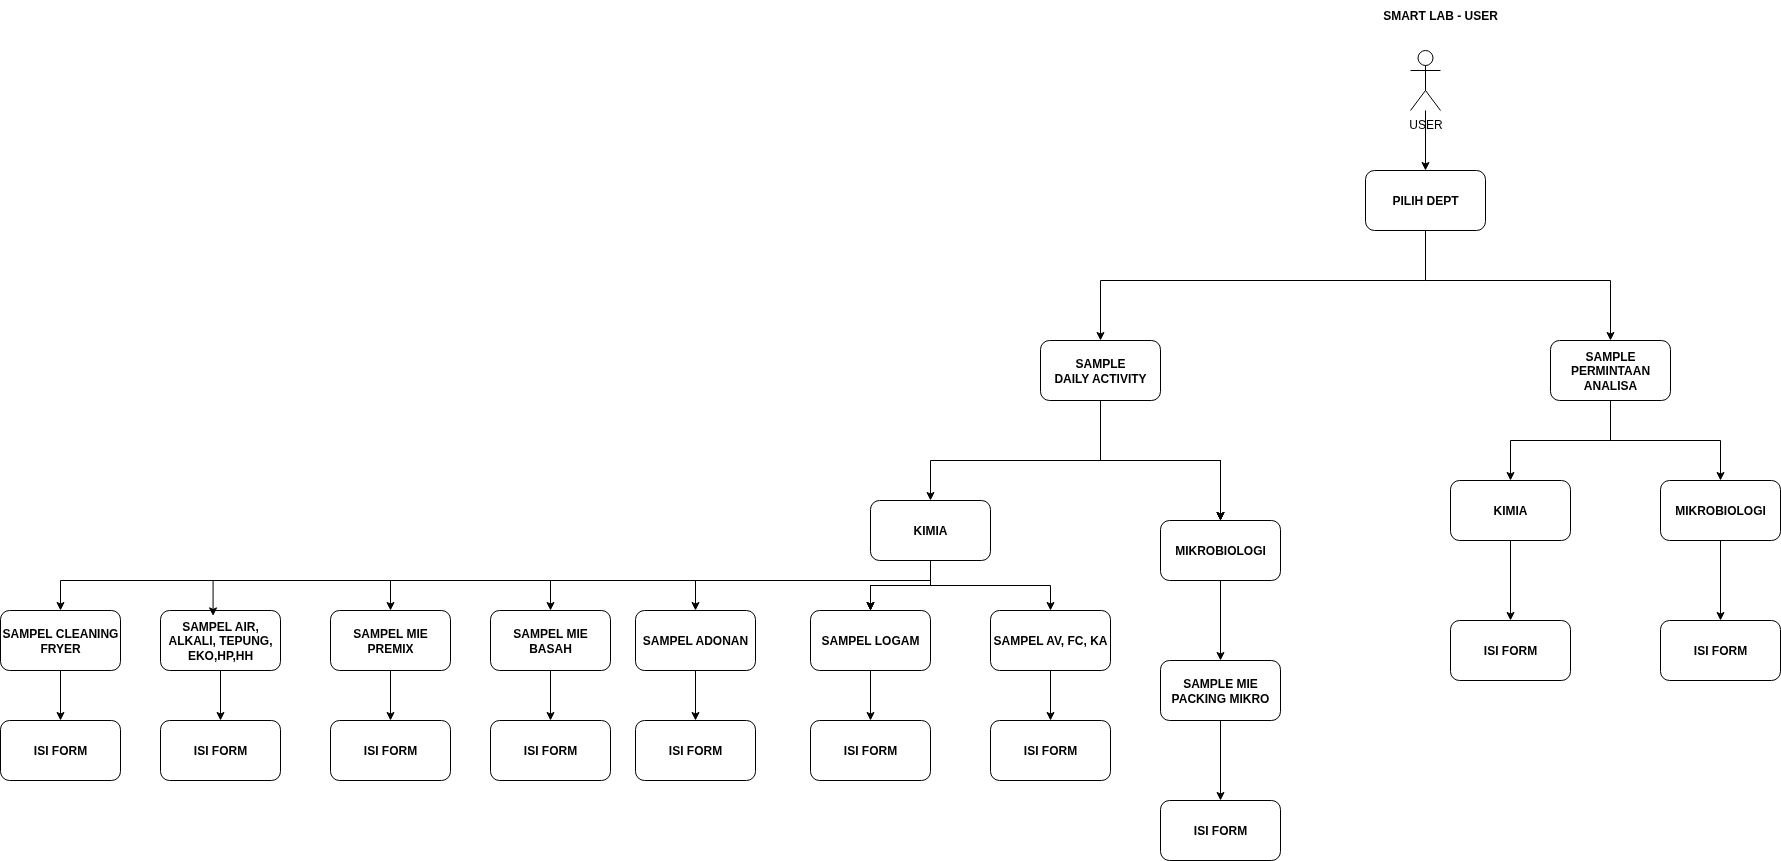

The diagram above was exported from draw.io. Its source (the exported page's mxGraphModel, read from the mxfile embedded in the PNG):
<mxGraphModel dx="2406" dy="632" grid="1" gridSize="10" guides="1" tooltips="1" connect="1" arrows="1" fold="1" page="1" pageScale="1" pageWidth="850" pageHeight="1100" math="0" shadow="0">
  <root>
    <mxCell id="0" />
    <mxCell id="1" parent="0" />
    <mxCell id="2y8wwAB81kzLAiaPWCf1-1" value="&lt;b&gt;SMART LAB - USER&lt;/b&gt;" style="text;html=1;align=center;verticalAlign=middle;whiteSpace=wrap;rounded=0;" parent="1" vertex="1">
      <mxGeometry x="290" y="30" width="180" height="30" as="geometry" />
    </mxCell>
    <mxCell id="2y8wwAB81kzLAiaPWCf1-6" value="" style="edgeStyle=orthogonalEdgeStyle;rounded=0;orthogonalLoop=1;jettySize=auto;html=1;" parent="1" source="2y8wwAB81kzLAiaPWCf1-2" target="2y8wwAB81kzLAiaPWCf1-5" edge="1">
      <mxGeometry relative="1" as="geometry" />
    </mxCell>
    <mxCell id="2y8wwAB81kzLAiaPWCf1-2" value="USER" style="shape=umlActor;verticalLabelPosition=bottom;verticalAlign=top;html=1;outlineConnect=0;" parent="1" vertex="1">
      <mxGeometry x="350" y="80" width="30" height="60" as="geometry" />
    </mxCell>
    <mxCell id="2y8wwAB81kzLAiaPWCf1-8" value="" style="edgeStyle=orthogonalEdgeStyle;rounded=0;orthogonalLoop=1;jettySize=auto;html=1;" parent="1" source="2y8wwAB81kzLAiaPWCf1-5" target="2y8wwAB81kzLAiaPWCf1-7" edge="1">
      <mxGeometry relative="1" as="geometry">
        <Array as="points">
          <mxPoint x="365" y="310" />
          <mxPoint x="40" y="310" />
        </Array>
      </mxGeometry>
    </mxCell>
    <mxCell id="2y8wwAB81kzLAiaPWCf1-11" value="" style="edgeStyle=orthogonalEdgeStyle;rounded=0;orthogonalLoop=1;jettySize=auto;html=1;" parent="1" source="2y8wwAB81kzLAiaPWCf1-5" target="2y8wwAB81kzLAiaPWCf1-10" edge="1">
      <mxGeometry relative="1" as="geometry">
        <Array as="points">
          <mxPoint x="365" y="310" />
          <mxPoint x="550" y="310" />
        </Array>
      </mxGeometry>
    </mxCell>
    <mxCell id="2y8wwAB81kzLAiaPWCf1-5" value="&lt;b&gt;PILIH DEPT&lt;/b&gt;" style="rounded=1;whiteSpace=wrap;html=1;" parent="1" vertex="1">
      <mxGeometry x="305" y="200" width="120" height="60" as="geometry" />
    </mxCell>
    <mxCell id="2y8wwAB81kzLAiaPWCf1-21" value="" style="edgeStyle=orthogonalEdgeStyle;rounded=0;orthogonalLoop=1;jettySize=auto;html=1;" parent="1" source="2y8wwAB81kzLAiaPWCf1-7" target="2y8wwAB81kzLAiaPWCf1-20" edge="1">
      <mxGeometry relative="1" as="geometry" />
    </mxCell>
    <mxCell id="2y8wwAB81kzLAiaPWCf1-22" value="" style="edgeStyle=orthogonalEdgeStyle;rounded=0;orthogonalLoop=1;jettySize=auto;html=1;" parent="1" source="2y8wwAB81kzLAiaPWCf1-7" target="2y8wwAB81kzLAiaPWCf1-20" edge="1">
      <mxGeometry relative="1" as="geometry" />
    </mxCell>
    <mxCell id="2y8wwAB81kzLAiaPWCf1-23" value="" style="edgeStyle=orthogonalEdgeStyle;rounded=0;orthogonalLoop=1;jettySize=auto;html=1;" parent="1" source="2y8wwAB81kzLAiaPWCf1-7" target="2y8wwAB81kzLAiaPWCf1-20" edge="1">
      <mxGeometry relative="1" as="geometry" />
    </mxCell>
    <mxCell id="2y8wwAB81kzLAiaPWCf1-24" value="" style="edgeStyle=orthogonalEdgeStyle;rounded=0;orthogonalLoop=1;jettySize=auto;html=1;" parent="1" source="2y8wwAB81kzLAiaPWCf1-7" target="2y8wwAB81kzLAiaPWCf1-20" edge="1">
      <mxGeometry relative="1" as="geometry" />
    </mxCell>
    <mxCell id="2y8wwAB81kzLAiaPWCf1-26" style="edgeStyle=orthogonalEdgeStyle;rounded=0;orthogonalLoop=1;jettySize=auto;html=1;entryX=0.5;entryY=0;entryDx=0;entryDy=0;fontStyle=1" parent="1" source="2y8wwAB81kzLAiaPWCf1-7" target="2y8wwAB81kzLAiaPWCf1-25" edge="1">
      <mxGeometry relative="1" as="geometry">
        <Array as="points">
          <mxPoint x="40" y="490" />
          <mxPoint x="-130" y="490" />
        </Array>
      </mxGeometry>
    </mxCell>
    <mxCell id="2y8wwAB81kzLAiaPWCf1-7" value="&lt;b&gt;SAMPLE&lt;/b&gt;&lt;div&gt;&lt;b&gt;DAILY ACTIVITY&lt;/b&gt;&lt;/div&gt;" style="whiteSpace=wrap;html=1;rounded=1;" parent="1" vertex="1">
      <mxGeometry x="-20" y="370" width="120" height="60" as="geometry" />
    </mxCell>
    <mxCell id="2y8wwAB81kzLAiaPWCf1-13" value="" style="edgeStyle=orthogonalEdgeStyle;rounded=0;orthogonalLoop=1;jettySize=auto;html=1;" parent="1" source="2y8wwAB81kzLAiaPWCf1-10" target="2y8wwAB81kzLAiaPWCf1-12" edge="1">
      <mxGeometry relative="1" as="geometry" />
    </mxCell>
    <mxCell id="2y8wwAB81kzLAiaPWCf1-15" value="" style="edgeStyle=orthogonalEdgeStyle;rounded=0;orthogonalLoop=1;jettySize=auto;html=1;" parent="1" source="2y8wwAB81kzLAiaPWCf1-10" target="2y8wwAB81kzLAiaPWCf1-14" edge="1">
      <mxGeometry relative="1" as="geometry" />
    </mxCell>
    <mxCell id="2y8wwAB81kzLAiaPWCf1-10" value="&lt;b&gt;SAMPLE&lt;/b&gt;&lt;div&gt;&lt;b&gt;PERMINTAAN ANALISA&lt;/b&gt;&lt;/div&gt;" style="whiteSpace=wrap;html=1;rounded=1;" parent="1" vertex="1">
      <mxGeometry x="490" y="370" width="120" height="60" as="geometry" />
    </mxCell>
    <mxCell id="2y8wwAB81kzLAiaPWCf1-19" value="" style="edgeStyle=orthogonalEdgeStyle;rounded=0;orthogonalLoop=1;jettySize=auto;html=1;" parent="1" source="2y8wwAB81kzLAiaPWCf1-12" target="2y8wwAB81kzLAiaPWCf1-18" edge="1">
      <mxGeometry relative="1" as="geometry" />
    </mxCell>
    <mxCell id="2y8wwAB81kzLAiaPWCf1-12" value="MIKROBIOLOGI" style="whiteSpace=wrap;html=1;rounded=1;fontStyle=1" parent="1" vertex="1">
      <mxGeometry x="600" y="510" width="120" height="60" as="geometry" />
    </mxCell>
    <mxCell id="2y8wwAB81kzLAiaPWCf1-17" value="" style="edgeStyle=orthogonalEdgeStyle;rounded=0;orthogonalLoop=1;jettySize=auto;html=1;" parent="1" source="2y8wwAB81kzLAiaPWCf1-14" target="2y8wwAB81kzLAiaPWCf1-16" edge="1">
      <mxGeometry relative="1" as="geometry" />
    </mxCell>
    <mxCell id="2y8wwAB81kzLAiaPWCf1-14" value="KIMIA" style="whiteSpace=wrap;html=1;rounded=1;fontStyle=1" parent="1" vertex="1">
      <mxGeometry x="390" y="510" width="120" height="60" as="geometry" />
    </mxCell>
    <mxCell id="2y8wwAB81kzLAiaPWCf1-16" value="ISI FORM" style="whiteSpace=wrap;html=1;rounded=1;fontStyle=1;" parent="1" vertex="1">
      <mxGeometry x="390" y="650" width="120" height="60" as="geometry" />
    </mxCell>
    <mxCell id="2y8wwAB81kzLAiaPWCf1-18" value="ISI FORM" style="whiteSpace=wrap;html=1;rounded=1;fontStyle=1;" parent="1" vertex="1">
      <mxGeometry x="600" y="650" width="120" height="60" as="geometry" />
    </mxCell>
    <mxCell id="2y8wwAB81kzLAiaPWCf1-28" value="" style="edgeStyle=orthogonalEdgeStyle;rounded=0;orthogonalLoop=1;jettySize=auto;html=1;" parent="1" source="2y8wwAB81kzLAiaPWCf1-20" target="2y8wwAB81kzLAiaPWCf1-27" edge="1">
      <mxGeometry relative="1" as="geometry" />
    </mxCell>
    <mxCell id="2y8wwAB81kzLAiaPWCf1-20" value="MIKROBIOLOGI" style="whiteSpace=wrap;html=1;rounded=1;fontStyle=1" parent="1" vertex="1">
      <mxGeometry x="100" y="550" width="120" height="60" as="geometry" />
    </mxCell>
    <mxCell id="2y8wwAB81kzLAiaPWCf1-32" value="" style="edgeStyle=orthogonalEdgeStyle;rounded=0;orthogonalLoop=1;jettySize=auto;html=1;" parent="1" source="2y8wwAB81kzLAiaPWCf1-25" target="2y8wwAB81kzLAiaPWCf1-31" edge="1">
      <mxGeometry relative="1" as="geometry" />
    </mxCell>
    <mxCell id="2y8wwAB81kzLAiaPWCf1-36" value="" style="edgeStyle=orthogonalEdgeStyle;rounded=0;orthogonalLoop=1;jettySize=auto;html=1;" parent="1" source="2y8wwAB81kzLAiaPWCf1-25" target="2y8wwAB81kzLAiaPWCf1-35" edge="1">
      <mxGeometry relative="1" as="geometry" />
    </mxCell>
    <mxCell id="2y8wwAB81kzLAiaPWCf1-38" value="" style="edgeStyle=orthogonalEdgeStyle;rounded=0;orthogonalLoop=1;jettySize=auto;html=1;" parent="1" source="2y8wwAB81kzLAiaPWCf1-25" target="2y8wwAB81kzLAiaPWCf1-37" edge="1">
      <mxGeometry relative="1" as="geometry">
        <Array as="points">
          <mxPoint x="-130" y="610" />
          <mxPoint x="-365" y="610" />
        </Array>
      </mxGeometry>
    </mxCell>
    <mxCell id="2y8wwAB81kzLAiaPWCf1-40" value="" style="edgeStyle=orthogonalEdgeStyle;rounded=0;orthogonalLoop=1;jettySize=auto;html=1;" parent="1" source="2y8wwAB81kzLAiaPWCf1-25" target="2y8wwAB81kzLAiaPWCf1-35" edge="1">
      <mxGeometry relative="1" as="geometry" />
    </mxCell>
    <mxCell id="2y8wwAB81kzLAiaPWCf1-41" value="" style="edgeStyle=orthogonalEdgeStyle;rounded=0;orthogonalLoop=1;jettySize=auto;html=1;" parent="1" source="2y8wwAB81kzLAiaPWCf1-25" target="2y8wwAB81kzLAiaPWCf1-35" edge="1">
      <mxGeometry relative="1" as="geometry" />
    </mxCell>
    <mxCell id="2y8wwAB81kzLAiaPWCf1-46" style="edgeStyle=orthogonalEdgeStyle;rounded=0;orthogonalLoop=1;jettySize=auto;html=1;entryX=0.5;entryY=0;entryDx=0;entryDy=0;" parent="1" source="2y8wwAB81kzLAiaPWCf1-25" target="2y8wwAB81kzLAiaPWCf1-42" edge="1">
      <mxGeometry relative="1" as="geometry">
        <Array as="points">
          <mxPoint x="-130" y="610" />
          <mxPoint x="-510" y="610" />
        </Array>
      </mxGeometry>
    </mxCell>
    <mxCell id="2y8wwAB81kzLAiaPWCf1-47" style="edgeStyle=orthogonalEdgeStyle;rounded=0;orthogonalLoop=1;jettySize=auto;html=1;entryX=0.5;entryY=0;entryDx=0;entryDy=0;" parent="1" source="2y8wwAB81kzLAiaPWCf1-25" target="2y8wwAB81kzLAiaPWCf1-43" edge="1">
      <mxGeometry relative="1" as="geometry">
        <Array as="points">
          <mxPoint x="-130" y="610" />
          <mxPoint x="-670" y="610" />
        </Array>
      </mxGeometry>
    </mxCell>
    <mxCell id="2y8wwAB81kzLAiaPWCf1-49" style="edgeStyle=orthogonalEdgeStyle;rounded=0;orthogonalLoop=1;jettySize=auto;html=1;entryX=0.5;entryY=0;entryDx=0;entryDy=0;" parent="1" source="2y8wwAB81kzLAiaPWCf1-25" target="2y8wwAB81kzLAiaPWCf1-45" edge="1">
      <mxGeometry relative="1" as="geometry">
        <Array as="points">
          <mxPoint x="-130" y="610" />
          <mxPoint x="-1000" y="610" />
        </Array>
      </mxGeometry>
    </mxCell>
    <mxCell id="2y8wwAB81kzLAiaPWCf1-25" value="KIMIA" style="rounded=1;whiteSpace=wrap;html=1;fontStyle=1" parent="1" vertex="1">
      <mxGeometry x="-190" y="530" width="120" height="60" as="geometry" />
    </mxCell>
    <mxCell id="2y8wwAB81kzLAiaPWCf1-30" value="" style="edgeStyle=orthogonalEdgeStyle;rounded=0;orthogonalLoop=1;jettySize=auto;html=1;" parent="1" source="2y8wwAB81kzLAiaPWCf1-27" target="2y8wwAB81kzLAiaPWCf1-29" edge="1">
      <mxGeometry relative="1" as="geometry" />
    </mxCell>
    <mxCell id="2y8wwAB81kzLAiaPWCf1-27" value="SAMPLE MIE PACKING MIKRO" style="whiteSpace=wrap;html=1;rounded=1;fontStyle=1;" parent="1" vertex="1">
      <mxGeometry x="100" y="690" width="120" height="60" as="geometry" />
    </mxCell>
    <mxCell id="2y8wwAB81kzLAiaPWCf1-29" value="ISI FORM" style="whiteSpace=wrap;html=1;rounded=1;fontStyle=1;" parent="1" vertex="1">
      <mxGeometry x="100" y="830" width="120" height="60" as="geometry" />
    </mxCell>
    <mxCell id="2y8wwAB81kzLAiaPWCf1-51" value="" style="edgeStyle=orthogonalEdgeStyle;rounded=0;orthogonalLoop=1;jettySize=auto;html=1;" parent="1" source="2y8wwAB81kzLAiaPWCf1-31" target="2y8wwAB81kzLAiaPWCf1-50" edge="1">
      <mxGeometry relative="1" as="geometry" />
    </mxCell>
    <mxCell id="2y8wwAB81kzLAiaPWCf1-31" value="SAMPEL AV, FC, KA" style="whiteSpace=wrap;html=1;rounded=1;fontStyle=1;" parent="1" vertex="1">
      <mxGeometry x="-70" y="640" width="120" height="60" as="geometry" />
    </mxCell>
    <mxCell id="2y8wwAB81kzLAiaPWCf1-63" value="" style="edgeStyle=orthogonalEdgeStyle;rounded=0;orthogonalLoop=1;jettySize=auto;html=1;" parent="1" source="2y8wwAB81kzLAiaPWCf1-35" target="2y8wwAB81kzLAiaPWCf1-52" edge="1">
      <mxGeometry relative="1" as="geometry" />
    </mxCell>
    <mxCell id="2y8wwAB81kzLAiaPWCf1-35" value="SAMPEL LOGAM" style="whiteSpace=wrap;html=1;rounded=1;fontStyle=1;" parent="1" vertex="1">
      <mxGeometry x="-250" y="640" width="120" height="60" as="geometry" />
    </mxCell>
    <mxCell id="2y8wwAB81kzLAiaPWCf1-62" value="" style="edgeStyle=orthogonalEdgeStyle;rounded=0;orthogonalLoop=1;jettySize=auto;html=1;" parent="1" source="2y8wwAB81kzLAiaPWCf1-37" target="2y8wwAB81kzLAiaPWCf1-53" edge="1">
      <mxGeometry relative="1" as="geometry" />
    </mxCell>
    <mxCell id="2y8wwAB81kzLAiaPWCf1-37" value="SAMPEL ADONAN" style="whiteSpace=wrap;html=1;rounded=1;fontStyle=1;" parent="1" vertex="1">
      <mxGeometry x="-425" y="640" width="120" height="60" as="geometry" />
    </mxCell>
    <mxCell id="2y8wwAB81kzLAiaPWCf1-61" value="" style="edgeStyle=orthogonalEdgeStyle;rounded=0;orthogonalLoop=1;jettySize=auto;html=1;" parent="1" source="2y8wwAB81kzLAiaPWCf1-42" target="2y8wwAB81kzLAiaPWCf1-54" edge="1">
      <mxGeometry relative="1" as="geometry" />
    </mxCell>
    <mxCell id="2y8wwAB81kzLAiaPWCf1-42" value="SAMPEL MIE BASAH" style="whiteSpace=wrap;html=1;rounded=1;fontStyle=1;" parent="1" vertex="1">
      <mxGeometry x="-570" y="640" width="120" height="60" as="geometry" />
    </mxCell>
    <mxCell id="2y8wwAB81kzLAiaPWCf1-60" value="" style="edgeStyle=orthogonalEdgeStyle;rounded=0;orthogonalLoop=1;jettySize=auto;html=1;" parent="1" source="2y8wwAB81kzLAiaPWCf1-43" target="2y8wwAB81kzLAiaPWCf1-55" edge="1">
      <mxGeometry relative="1" as="geometry" />
    </mxCell>
    <mxCell id="2y8wwAB81kzLAiaPWCf1-43" value="SAMPEL MIE PREMIX" style="whiteSpace=wrap;html=1;rounded=1;fontStyle=1;" parent="1" vertex="1">
      <mxGeometry x="-730" y="640" width="120" height="60" as="geometry" />
    </mxCell>
    <mxCell id="2y8wwAB81kzLAiaPWCf1-59" value="" style="edgeStyle=orthogonalEdgeStyle;rounded=0;orthogonalLoop=1;jettySize=auto;html=1;" parent="1" source="2y8wwAB81kzLAiaPWCf1-44" target="2y8wwAB81kzLAiaPWCf1-56" edge="1">
      <mxGeometry relative="1" as="geometry" />
    </mxCell>
    <mxCell id="2y8wwAB81kzLAiaPWCf1-44" value="SAMPEL AIR, ALKALI, TEPUNG, EKO,HP,HH" style="whiteSpace=wrap;html=1;rounded=1;fontStyle=1;" parent="1" vertex="1">
      <mxGeometry x="-900" y="640" width="120" height="60" as="geometry" />
    </mxCell>
    <mxCell id="2y8wwAB81kzLAiaPWCf1-58" value="" style="edgeStyle=orthogonalEdgeStyle;rounded=0;orthogonalLoop=1;jettySize=auto;html=1;" parent="1" source="2y8wwAB81kzLAiaPWCf1-45" target="2y8wwAB81kzLAiaPWCf1-57" edge="1">
      <mxGeometry relative="1" as="geometry" />
    </mxCell>
    <mxCell id="2y8wwAB81kzLAiaPWCf1-45" value="SAMPEL CLEANING FRYER" style="whiteSpace=wrap;html=1;rounded=1;fontStyle=1;" parent="1" vertex="1">
      <mxGeometry x="-1060" y="640" width="120" height="60" as="geometry" />
    </mxCell>
    <mxCell id="2y8wwAB81kzLAiaPWCf1-48" style="edgeStyle=orthogonalEdgeStyle;rounded=0;orthogonalLoop=1;jettySize=auto;html=1;entryX=0.438;entryY=0.09;entryDx=0;entryDy=0;entryPerimeter=0;" parent="1" source="2y8wwAB81kzLAiaPWCf1-25" target="2y8wwAB81kzLAiaPWCf1-44" edge="1">
      <mxGeometry relative="1" as="geometry">
        <Array as="points">
          <mxPoint x="-130" y="610" />
          <mxPoint x="-847" y="610" />
        </Array>
      </mxGeometry>
    </mxCell>
    <mxCell id="2y8wwAB81kzLAiaPWCf1-50" value="ISI FORM" style="whiteSpace=wrap;html=1;rounded=1;fontStyle=1;" parent="1" vertex="1">
      <mxGeometry x="-70" y="750" width="120" height="60" as="geometry" />
    </mxCell>
    <mxCell id="2y8wwAB81kzLAiaPWCf1-52" value="ISI FORM" style="whiteSpace=wrap;html=1;rounded=1;fontStyle=1;" parent="1" vertex="1">
      <mxGeometry x="-250" y="750" width="120" height="60" as="geometry" />
    </mxCell>
    <mxCell id="2y8wwAB81kzLAiaPWCf1-53" value="ISI FORM" style="whiteSpace=wrap;html=1;rounded=1;fontStyle=1;" parent="1" vertex="1">
      <mxGeometry x="-425" y="750" width="120" height="60" as="geometry" />
    </mxCell>
    <mxCell id="2y8wwAB81kzLAiaPWCf1-54" value="ISI FORM" style="whiteSpace=wrap;html=1;rounded=1;fontStyle=1;" parent="1" vertex="1">
      <mxGeometry x="-570" y="750" width="120" height="60" as="geometry" />
    </mxCell>
    <mxCell id="2y8wwAB81kzLAiaPWCf1-55" value="ISI FORM" style="whiteSpace=wrap;html=1;rounded=1;fontStyle=1;" parent="1" vertex="1">
      <mxGeometry x="-730" y="750" width="120" height="60" as="geometry" />
    </mxCell>
    <mxCell id="2y8wwAB81kzLAiaPWCf1-56" value="ISI FORM" style="whiteSpace=wrap;html=1;rounded=1;fontStyle=1;" parent="1" vertex="1">
      <mxGeometry x="-900" y="750" width="120" height="60" as="geometry" />
    </mxCell>
    <mxCell id="2y8wwAB81kzLAiaPWCf1-57" value="ISI FORM" style="whiteSpace=wrap;html=1;rounded=1;fontStyle=1;" parent="1" vertex="1">
      <mxGeometry x="-1060" y="750" width="120" height="60" as="geometry" />
    </mxCell>
  </root>
</mxGraphModel>